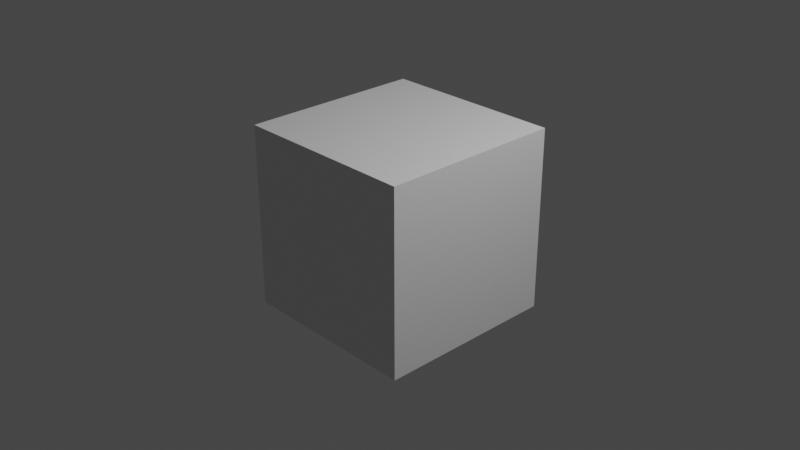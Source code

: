 # Source: UdemyAnim.blend  (saved by Blender 3.2.14; exported with 4.5.12 LTS)
import bpy
from mathutils import Matrix  # noqa: F401  (used for matrix-valued properties, if any)

bpy.ops.wm.read_factory_settings(use_empty=True)
scene = bpy.context.scene
scene.name = 'Scene'

# ---- collections
col_collection = bpy.data.collections.new('Collection'); scene.collection.children.link(col_collection)

# ---- materials (node trees are filled in below, after node groups)
mat_material = bpy.data.materials.new('Material')
mat_material.alpha_threshold = 0.0
mat_material.use_transparent_shadow = False
mat_material.line_color = (0.0, 0.0, 0.0, 1.0)

# ---- material node trees
mat_material.use_nodes = True; mat_material.node_tree.nodes.clear()
_N = mat_material.node_tree.nodes; _L = mat_material.node_tree.links
n0 = _N.new('ShaderNodeOutputMaterial'); n0.name = 'Material Output'; n0.location = (300, 300)
n1 = _N.new('ShaderNodeBsdfPrincipled'); n1.name = 'Principled BSDF'; n1.location = (10, 300)
n1.distribution = 'GGX'
n1.subsurface_method = 'RANDOM_WALK_SKIN'
n1.inputs[2].default_value = 0.4
n1.inputs[3].default_value = 1.45
n1.inputs[27].default_value = (0.0, 0.0, 0.0, 1.0)
n1.inputs[28].default_value = 1.0
_L.new(n1.outputs[0], n0.inputs[0])
n0.is_active_output = True

# ---- world
world_world = bpy.data.worlds.new('World'); scene.world = world_world
world_world.use_nodes = True; world_world.node_tree.nodes.clear()
_N = world_world.node_tree.nodes; _L = world_world.node_tree.links
n0 = _N.new('ShaderNodeOutputWorld'); n0.name = 'World Output'; n0.location = (300, 300)
n1 = _N.new('ShaderNodeBackground'); n1.name = 'Background'; n1.location = (10, 300)
n1.inputs[0].default_value = (0.05088, 0.05088, 0.05088, 1.0)
_L.new(n1.outputs[0], n0.inputs[0])
n0.is_active_output = True
world_world.color = (0.05088, 0.05088, 0.05088)
world_world.use_sun_shadow = False
world_world.sun_shadow_jitter_overblur = 0.0

# ---- cameras
cam_camera = bpy.data.cameras.new('Camera')
cam_camera.clip_end = 100.0
cam_camera.ortho_scale = 7.314

# ---- lights
light_light = bpy.data.lights.new('Light', 'POINT')
light_light.transmission_factor = 0.0
light_light.energy = 1000.0
light_light.shadow_soft_size = 0.1
light_light.shadow_maximum_resolution = 0.006
light_light.use_absolute_resolution = True

# ---- meshes
me_cube = bpy.data.meshes.new('Cube')
me_cube.from_pydata([(1.0, 1.0, 1.0), (1.0, 1.0, -1.0), (1.0, -1.0, 1.0), (1.0, -1.0, -1.0), (-1.0, 1.0, 1.0), (-1.0, 1.0, -1.0), (-1.0, -1.0, 1.0), (-1.0, -1.0, -1.0)], [], [(0, 4, 6, 2), (3, 2, 6, 7), (7, 6, 4, 5), (5, 1, 3, 7), (1, 0, 2, 3), (5, 4, 0, 1)])
_uv = me_cube.uv_layers.new(name='UVMap')
_uv.uv.foreach_set('vector', [0.625, 0.5, 0.875, 0.5, 0.875, 0.75, 0.625, 0.75, 0.375, 0.75, 0.625, 0.75, 0.625, 1.0, 0.375, 1.0, 0.375, 0.0, 0.625, 0.0, 0.625, 0.25, 0.375, 0.25, 0.125, 0.5, 0.375, 0.5, 0.375, 0.75, 0.125, 0.75, 0.375, 0.5, 0.625, 0.5, 0.625, 0.75, 0.375, 0.75, 0.375, 0.25, 0.625, 0.25, 0.625, 0.5, 0.375, 0.5])
me_cube.materials.append(mat_material)
me_cube.use_mirror_vertex_groups = False
me_cube.update()

# ---- objects
ob_cube = bpy.data.objects.new('Cube', me_cube)
ob_light = bpy.data.objects.new('Light', light_light)
ob_camera = bpy.data.objects.new('Camera', cam_camera)

# ---- transforms, parenting, visibility, modifiers, constraints
ob_cube.location = (0.0, 0.0, 0.0)
ob_cube.lock_rotations_4d = False
ob_cube.empty_display_type = 'ARROWS'
ob_cube.lineart.crease_threshold = 0.0
ob_light.location = (4.076, 1.005, 5.904)
ob_light.rotation_euler = (0.6503, 0.05522, 1.866)
ob_light.lock_rotations_4d = False
ob_light.empty_display_type = 'ARROWS'
ob_light.color = (0.0, 0.0, 0.0, 0.0)
ob_light.lineart.crease_threshold = 0.0
ob_camera.location = (7.359, -6.926, 4.958)
ob_camera.rotation_euler = (1.109, 0.0, 0.8149)
ob_camera.lock_rotations_4d = False
ob_camera.empty_display_type = 'ARROWS'
ob_camera.color = (0.0, 0.0, 0.0, 0.0)
ob_camera.display_type = 'WIRE'
ob_camera.lineart.crease_threshold = 0.0

# ---- collection membership
col_collection.objects.link(ob_cube)
col_collection.objects.link(ob_light)
col_collection.objects.link(ob_camera)

# ---- scene / render settings (as saved in the file)
scene.camera = ob_camera
scene.frame_start = 1; scene.frame_end = 250; scene.frame_set(1)
scene.render.engine = 'BLENDER_EEVEE_NEXT'
scene.cycles.sampling_pattern = 'TABULATED_SOBOL'
scene.cycles.use_light_tree = False
scene.view_settings.view_transform = 'Filmic'
bpy.context.view_layer.update()
